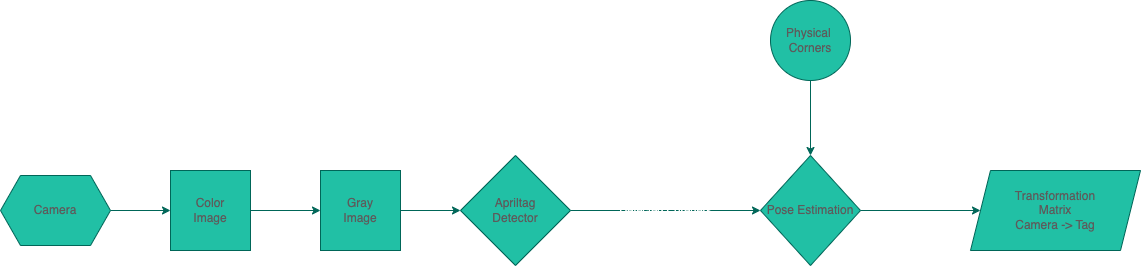

The diagram above was exported from draw.io. Its source (the exported page's mxGraphModel, read from the mxfile embedded in the PNG):
<mxGraphModel dx="1425" dy="877" grid="1" gridSize="10" guides="1" tooltips="1" connect="1" arrows="1" fold="1" page="1" pageScale="1" pageWidth="1654" pageHeight="1169" math="0" shadow="0">
  <root>
    <mxCell id="0" />
    <mxCell id="1" parent="0" />
    <mxCell id="DwJGrVYiUpVbkn-kBCEP-4" style="edgeStyle=orthogonalEdgeStyle;rounded=0;orthogonalLoop=1;jettySize=auto;html=1;exitX=1;exitY=0.5;exitDx=0;exitDy=0;entryX=0;entryY=0.5;entryDx=0;entryDy=0;strokeColor=#006658;fontColor=default;fillColor=#21C0A5;labelBackgroundColor=none;" edge="1" parent="1" source="DwJGrVYiUpVbkn-kBCEP-1" target="DwJGrVYiUpVbkn-kBCEP-3">
      <mxGeometry relative="1" as="geometry" />
    </mxCell>
    <mxCell id="DwJGrVYiUpVbkn-kBCEP-1" value="Color&lt;br&gt;Image" style="whiteSpace=wrap;html=1;aspect=fixed;labelBackgroundColor=none;fillColor=#21C0A5;strokeColor=#006658;fontColor=#5C5C5C;" vertex="1" parent="1">
      <mxGeometry x="190" y="420" width="80" height="80" as="geometry" />
    </mxCell>
    <mxCell id="DwJGrVYiUpVbkn-kBCEP-6" style="edgeStyle=orthogonalEdgeStyle;rounded=0;orthogonalLoop=1;jettySize=auto;html=1;exitX=1;exitY=0.5;exitDx=0;exitDy=0;entryX=0;entryY=0.5;entryDx=0;entryDy=0;strokeColor=#006658;fontColor=default;fillColor=#21C0A5;labelBackgroundColor=none;" edge="1" parent="1" source="DwJGrVYiUpVbkn-kBCEP-3" target="DwJGrVYiUpVbkn-kBCEP-5">
      <mxGeometry relative="1" as="geometry" />
    </mxCell>
    <mxCell id="DwJGrVYiUpVbkn-kBCEP-3" value="Gray&lt;div&gt;Image&lt;/div&gt;" style="whiteSpace=wrap;html=1;aspect=fixed;strokeColor=#006658;fontColor=#5C5C5C;fillColor=#21C0A5;labelBackgroundColor=none;" vertex="1" parent="1">
      <mxGeometry x="340" y="420" width="80" height="80" as="geometry" />
    </mxCell>
    <mxCell id="DwJGrVYiUpVbkn-kBCEP-10" value="Detected Coreners" style="edgeStyle=orthogonalEdgeStyle;rounded=0;orthogonalLoop=1;jettySize=auto;html=1;exitX=1;exitY=0.5;exitDx=0;exitDy=0;strokeColor=#006658;fontColor=default;fillColor=#21C0A5;labelBackgroundColor=none;" edge="1" parent="1" source="DwJGrVYiUpVbkn-kBCEP-5" target="DwJGrVYiUpVbkn-kBCEP-9">
      <mxGeometry relative="1" as="geometry" />
    </mxCell>
    <mxCell id="DwJGrVYiUpVbkn-kBCEP-5" value="Apriltag&lt;div&gt;Detector&lt;/div&gt;" style="rhombus;whiteSpace=wrap;html=1;strokeColor=#006658;fontColor=#5C5C5C;fillColor=#21C0A5;labelBackgroundColor=none;" vertex="1" parent="1">
      <mxGeometry x="480" y="405" width="110" height="110" as="geometry" />
    </mxCell>
    <mxCell id="DwJGrVYiUpVbkn-kBCEP-8" style="edgeStyle=orthogonalEdgeStyle;rounded=0;orthogonalLoop=1;jettySize=auto;html=1;exitX=1;exitY=0.5;exitDx=0;exitDy=0;entryX=0;entryY=0.5;entryDx=0;entryDy=0;strokeColor=#006658;fontColor=default;fillColor=#21C0A5;labelBackgroundColor=none;" edge="1" parent="1" source="DwJGrVYiUpVbkn-kBCEP-7" target="DwJGrVYiUpVbkn-kBCEP-1">
      <mxGeometry relative="1" as="geometry" />
    </mxCell>
    <mxCell id="DwJGrVYiUpVbkn-kBCEP-7" value="Camera" style="shape=hexagon;perimeter=hexagonPerimeter2;whiteSpace=wrap;html=1;fixedSize=1;strokeColor=#006658;fontColor=#5C5C5C;fillColor=#21C0A5;labelBackgroundColor=none;" vertex="1" parent="1">
      <mxGeometry x="20" y="425" width="110" height="70" as="geometry" />
    </mxCell>
    <mxCell id="DwJGrVYiUpVbkn-kBCEP-18" style="edgeStyle=orthogonalEdgeStyle;rounded=0;orthogonalLoop=1;jettySize=auto;html=1;exitX=1;exitY=0.5;exitDx=0;exitDy=0;strokeColor=#006658;fontColor=#5C5C5C;fillColor=#21C0A5;" edge="1" parent="1" source="DwJGrVYiUpVbkn-kBCEP-9" target="DwJGrVYiUpVbkn-kBCEP-17">
      <mxGeometry relative="1" as="geometry" />
    </mxCell>
    <mxCell id="DwJGrVYiUpVbkn-kBCEP-9" value="Pose Estimation" style="rhombus;whiteSpace=wrap;html=1;strokeColor=#006658;fontColor=#5C5C5C;fillColor=#21C0A5;labelBackgroundColor=none;" vertex="1" parent="1">
      <mxGeometry x="780" y="405" width="100" height="110" as="geometry" />
    </mxCell>
    <mxCell id="DwJGrVYiUpVbkn-kBCEP-16" style="edgeStyle=orthogonalEdgeStyle;rounded=0;orthogonalLoop=1;jettySize=auto;html=1;strokeColor=#006658;fontColor=#5C5C5C;fillColor=#21C0A5;" edge="1" parent="1" source="DwJGrVYiUpVbkn-kBCEP-15" target="DwJGrVYiUpVbkn-kBCEP-9">
      <mxGeometry relative="1" as="geometry" />
    </mxCell>
    <mxCell id="DwJGrVYiUpVbkn-kBCEP-15" value="Physical&amp;nbsp;&lt;div&gt;Corners&lt;/div&gt;" style="ellipse;whiteSpace=wrap;html=1;aspect=fixed;strokeColor=#006658;fontColor=#5C5C5C;fillColor=#21C0A5;" vertex="1" parent="1">
      <mxGeometry x="790" y="250" width="80" height="80" as="geometry" />
    </mxCell>
    <mxCell id="DwJGrVYiUpVbkn-kBCEP-17" value="Transformation&lt;div&gt;Matrix&lt;/div&gt;&lt;div&gt;Camera -&amp;gt; Tag&lt;/div&gt;" style="shape=parallelogram;perimeter=parallelogramPerimeter;whiteSpace=wrap;html=1;fixedSize=1;strokeColor=#006658;fontColor=#5C5C5C;fillColor=#21C0A5;" vertex="1" parent="1">
      <mxGeometry x="990" y="420" width="170" height="80" as="geometry" />
    </mxCell>
  </root>
</mxGraphModel>